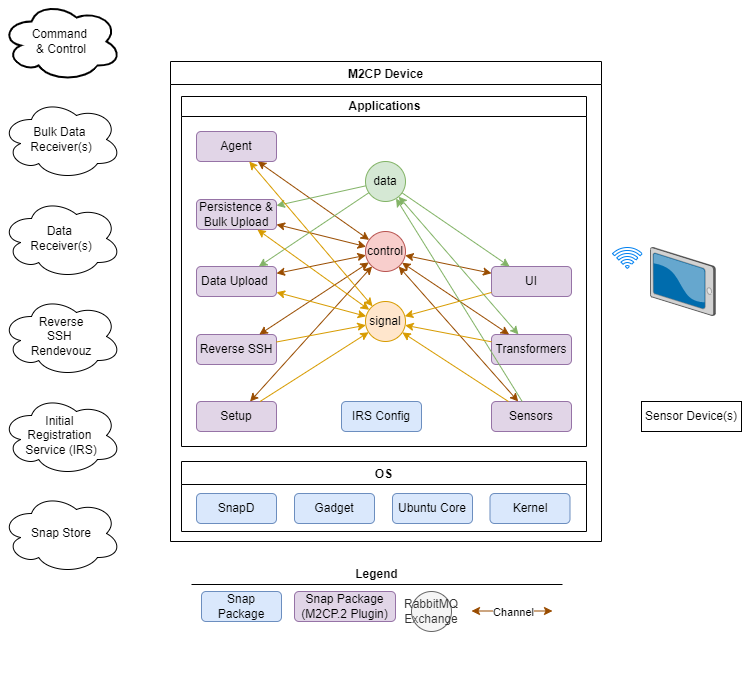

The diagram above was exported from draw.io. Its source (the exported page's mxGraphModel, read from the mxfile embedded in the PNG):
<mxGraphModel dx="2062" dy="1154" grid="1" gridSize="10" guides="1" tooltips="1" connect="1" arrows="1" fold="1" page="1" pageScale="1" pageWidth="827" pageHeight="1169" math="0" shadow="0">
  <root>
    <mxCell id="0" />
    <mxCell id="1" style="" parent="0" />
    <mxCell id="6AuXu-4H8JHGfd8C8E6M-22" value="M2CP Device" style="swimlane;horizontal=1;collapsible=0;" parent="1" vertex="1">
      <mxGeometry x="179" y="70" width="431" height="480" as="geometry" />
    </mxCell>
    <mxCell id="dNxyNK7c78bLwvsdeMH5-11" value="Applications" style="swimlane;html=1;startSize=20;horizontal=1;containerType=tree;glass=0;swimlaneLine=1;collapsible=0;" parent="6AuXu-4H8JHGfd8C8E6M-22" vertex="1">
      <mxGeometry x="11" y="35" width="405" height="350" as="geometry" />
    </mxCell>
    <mxCell id="6AuXu-4H8JHGfd8C8E6M-2" value="Data Upload&amp;nbsp;" style="rounded=1;whiteSpace=wrap;html=1;fillColor=#e1d5e7;strokeColor=#9673a6;" parent="dNxyNK7c78bLwvsdeMH5-11" vertex="1">
      <mxGeometry x="15" y="170" width="80" height="30" as="geometry" />
    </mxCell>
    <mxCell id="6AuXu-4H8JHGfd8C8E6M-5" value="Persistence &amp;amp; Bulk Upload" style="rounded=1;whiteSpace=wrap;html=1;fillColor=#e1d5e7;strokeColor=#9673a6;" parent="dNxyNK7c78bLwvsdeMH5-11" vertex="1">
      <mxGeometry x="15" y="103" width="80" height="30" as="geometry" />
    </mxCell>
    <mxCell id="6AuXu-4H8JHGfd8C8E6M-9" value="UI" style="rounded=1;whiteSpace=wrap;html=1;fillColor=#e1d5e7;strokeColor=#9673a6;" parent="dNxyNK7c78bLwvsdeMH5-11" vertex="1">
      <mxGeometry x="310" y="170" width="80" height="30" as="geometry" />
    </mxCell>
    <mxCell id="6AuXu-4H8JHGfd8C8E6M-11" value="Transformers" style="rounded=1;whiteSpace=wrap;html=1;fillColor=#e1d5e7;strokeColor=#9673a6;" parent="dNxyNK7c78bLwvsdeMH5-11" vertex="1">
      <mxGeometry x="310" y="238" width="80" height="30" as="geometry" />
    </mxCell>
    <mxCell id="6AuXu-4H8JHGfd8C8E6M-13" value="Sensors" style="rounded=1;whiteSpace=wrap;html=1;fillColor=#e1d5e7;strokeColor=#9673a6;" parent="dNxyNK7c78bLwvsdeMH5-11" vertex="1">
      <mxGeometry x="310" y="305" width="80" height="30" as="geometry" />
    </mxCell>
    <mxCell id="6AuXu-4H8JHGfd8C8E6M-15" value="Reverse SSH" style="rounded=1;whiteSpace=wrap;html=1;fillColor=#e1d5e7;strokeColor=#9673a6;" parent="dNxyNK7c78bLwvsdeMH5-11" vertex="1">
      <mxGeometry x="15" y="238" width="80" height="30" as="geometry" />
    </mxCell>
    <mxCell id="6AuXu-4H8JHGfd8C8E6M-16" value="Agent" style="rounded=1;whiteSpace=wrap;html=1;fillColor=#e1d5e7;strokeColor=#9673a6;" parent="dNxyNK7c78bLwvsdeMH5-11" vertex="1">
      <mxGeometry x="15" y="35" width="80" height="30" as="geometry" />
    </mxCell>
    <mxCell id="6AuXu-4H8JHGfd8C8E6M-18" value="Setup" style="rounded=1;whiteSpace=wrap;html=1;fillColor=#e1d5e7;strokeColor=#9673a6;" parent="dNxyNK7c78bLwvsdeMH5-11" vertex="1">
      <mxGeometry x="15" y="305" width="80" height="30" as="geometry" />
    </mxCell>
    <mxCell id="hYxFODLcWcOpBzudcFif-56" value="IRS Config" style="rounded=1;whiteSpace=wrap;html=1;fillColor=#dae8fc;strokeColor=#6c8ebf;" vertex="1" parent="dNxyNK7c78bLwvsdeMH5-11">
      <mxGeometry x="160" y="305" width="80" height="30" as="geometry" />
    </mxCell>
    <mxCell id="6AuXu-4H8JHGfd8C8E6M-23" value="OS" style="swimlane;horizontal=1;collapsible=0;" parent="6AuXu-4H8JHGfd8C8E6M-22" vertex="1">
      <mxGeometry x="11" y="400" width="405" height="70" as="geometry" />
    </mxCell>
    <mxCell id="6AuXu-4H8JHGfd8C8E6M-24" value="SnapD" style="rounded=1;whiteSpace=wrap;html=1;fillColor=#dae8fc;strokeColor=#6c8ebf;" parent="6AuXu-4H8JHGfd8C8E6M-23" vertex="1">
      <mxGeometry x="15" y="32" width="80" height="30" as="geometry" />
    </mxCell>
    <mxCell id="6AuXu-4H8JHGfd8C8E6M-25" value="Gadget" style="rounded=1;whiteSpace=wrap;html=1;fillColor=#dae8fc;strokeColor=#6c8ebf;" parent="6AuXu-4H8JHGfd8C8E6M-23" vertex="1">
      <mxGeometry x="113" y="32" width="80" height="30" as="geometry" />
    </mxCell>
    <mxCell id="6AuXu-4H8JHGfd8C8E6M-26" value="Ubuntu Core" style="rounded=1;whiteSpace=wrap;html=1;fillColor=#dae8fc;strokeColor=#6c8ebf;" parent="6AuXu-4H8JHGfd8C8E6M-23" vertex="1">
      <mxGeometry x="211" y="32" width="80" height="30" as="geometry" />
    </mxCell>
    <mxCell id="6AuXu-4H8JHGfd8C8E6M-27" value="Kernel" style="rounded=1;whiteSpace=wrap;html=1;fillColor=#dae8fc;strokeColor=#6c8ebf;" parent="6AuXu-4H8JHGfd8C8E6M-23" vertex="1">
      <mxGeometry x="308.5" y="32" width="80" height="30" as="geometry" />
    </mxCell>
    <mxCell id="6AuXu-4H8JHGfd8C8E6M-20" value="Initial &lt;br&gt;Registration &lt;br&gt;Service (IRS)" style="ellipse;shape=cloud;whiteSpace=wrap;html=1;" parent="1" vertex="1">
      <mxGeometry x="10" y="404" width="120" height="80" as="geometry" />
    </mxCell>
    <mxCell id="6AuXu-4H8JHGfd8C8E6M-30" value="Snap Store" style="ellipse;shape=cloud;whiteSpace=wrap;html=1;" parent="1" vertex="1">
      <mxGeometry x="10" y="502" width="120" height="80" as="geometry" />
    </mxCell>
    <mxCell id="6AuXu-4H8JHGfd8C8E6M-34" value="Command &lt;br&gt;&amp;amp; Control" style="ellipse;shape=cloud;whiteSpace=wrap;html=1;strokeWidth=2;" parent="1" vertex="1">
      <mxGeometry x="10" y="10" width="120" height="80" as="geometry" />
    </mxCell>
    <mxCell id="6AuXu-4H8JHGfd8C8E6M-38" value="Reverse&lt;br&gt;SSH &lt;br&gt;Rendevouz" style="ellipse;shape=cloud;whiteSpace=wrap;html=1;" parent="1" vertex="1">
      <mxGeometry x="10" y="305" width="120" height="80" as="geometry" />
    </mxCell>
    <mxCell id="6AuXu-4H8JHGfd8C8E6M-40" value="Data &lt;br&gt;Receiver(s)" style="ellipse;shape=cloud;whiteSpace=wrap;html=1;" parent="1" vertex="1">
      <mxGeometry x="10" y="207" width="120" height="80" as="geometry" />
    </mxCell>
    <mxCell id="6AuXu-4H8JHGfd8C8E6M-42" value="Bulk Data &lt;br&gt;Receiver(s)" style="ellipse;shape=cloud;whiteSpace=wrap;html=1;" parent="1" vertex="1">
      <mxGeometry x="10" y="108" width="120" height="80" as="geometry" />
    </mxCell>
    <mxCell id="6AuXu-4H8JHGfd8C8E6M-48" value="" style="verticalLabelPosition=bottom;sketch=0;aspect=fixed;html=1;verticalAlign=top;strokeColor=none;align=center;outlineConnect=0;shape=mxgraph.citrix.tablet_2;" parent="1" vertex="1">
      <mxGeometry x="659" y="256" width="64.84" height="68" as="geometry" />
    </mxCell>
    <mxCell id="6AuXu-4H8JHGfd8C8E6M-52" value="Sensor Device(s)" style="rounded=0;whiteSpace=wrap;html=1;strokeWidth=1;fillColor=#FFFFFF;" parent="1" vertex="1">
      <mxGeometry x="650" y="410" width="100" height="30" as="geometry" />
    </mxCell>
    <mxCell id="6AuXu-4H8JHGfd8C8E6M-54" value="" style="html=1;verticalLabelPosition=bottom;align=center;labelBackgroundColor=#ffffff;verticalAlign=top;strokeWidth=1;strokeColor=#0080F0;shadow=0;dashed=0;shape=mxgraph.ios7.icons.wifi;pointerEvents=1;fillColor=#FFFFFF;" parent="1" vertex="1">
      <mxGeometry x="621" y="256" width="29.7" height="21" as="geometry" />
    </mxCell>
    <mxCell id="6AuXu-4H8JHGfd8C8E6M-68" value="Legend" style="swimlane;strokeWidth=1;fillColor=#FFFFFF;swimlaneHead=0;swimlaneBody=0;horizontal=1;connectable=0;allowArrows=0;collapsible=0;" parent="1" vertex="1">
      <mxGeometry x="200" y="570" width="371" height="120" as="geometry" />
    </mxCell>
    <mxCell id="6AuXu-4H8JHGfd8C8E6M-55" value="Snap Package" style="rounded=1;whiteSpace=wrap;html=1;fillColor=#dae8fc;strokeColor=#6c8ebf;" parent="6AuXu-4H8JHGfd8C8E6M-68" vertex="1">
      <mxGeometry x="10" y="30" width="80" height="30" as="geometry" />
    </mxCell>
    <mxCell id="hYxFODLcWcOpBzudcFif-55" value="Snap Package (M2CP.2 Plugin)" style="rounded=1;whiteSpace=wrap;html=1;fillColor=#e1d5e7;strokeColor=#9673a6;" vertex="1" parent="6AuXu-4H8JHGfd8C8E6M-68">
      <mxGeometry x="103" y="30" width="101" height="30" as="geometry" />
    </mxCell>
    <mxCell id="hYxFODLcWcOpBzudcFif-43" value="RMQ.control" style="" parent="0" />
    <mxCell id="hYxFODLcWcOpBzudcFif-44" value="control" style="ellipse;whiteSpace=wrap;html=1;aspect=fixed;fillColor=#f8cecc;strokeColor=#b85450;" vertex="1" parent="hYxFODLcWcOpBzudcFif-43">
      <mxGeometry x="374" y="240" width="40" height="40" as="geometry" />
    </mxCell>
    <mxCell id="hYxFODLcWcOpBzudcFif-45" value="" style="endArrow=classic;html=1;rounded=0;strokeColor=#994C00;startArrow=classic;startFill=1;" edge="1" parent="hYxFODLcWcOpBzudcFif-43" source="hYxFODLcWcOpBzudcFif-44" target="6AuXu-4H8JHGfd8C8E6M-11">
      <mxGeometry width="50" height="50" relative="1" as="geometry">
        <mxPoint x="400" y="370" as="sourcePoint" />
        <mxPoint x="450" y="320" as="targetPoint" />
      </mxGeometry>
    </mxCell>
    <mxCell id="hYxFODLcWcOpBzudcFif-46" value="" style="endArrow=classic;html=1;rounded=0;strokeColor=#994C00;startArrow=classic;startFill=1;" edge="1" parent="hYxFODLcWcOpBzudcFif-43" source="hYxFODLcWcOpBzudcFif-44" target="6AuXu-4H8JHGfd8C8E6M-9">
      <mxGeometry width="50" height="50" relative="1" as="geometry">
        <mxPoint x="420.5785358749383" y="281.1871420944706" as="sourcePoint" />
        <mxPoint x="527.6530612244899" y="353" as="targetPoint" />
      </mxGeometry>
    </mxCell>
    <mxCell id="hYxFODLcWcOpBzudcFif-47" value="" style="endArrow=classic;html=1;rounded=0;strokeColor=#994C00;startArrow=classic;startFill=1;" edge="1" parent="hYxFODLcWcOpBzudcFif-43" source="hYxFODLcWcOpBzudcFif-44" target="6AuXu-4H8JHGfd8C8E6M-13">
      <mxGeometry width="50" height="50" relative="1" as="geometry">
        <mxPoint x="423.6186997568177" y="273.8867235367279" as="sourcePoint" />
        <mxPoint x="510" y="291.7808219178082" as="targetPoint" />
      </mxGeometry>
    </mxCell>
    <mxCell id="hYxFODLcWcOpBzudcFif-48" value="" style="endArrow=classic;html=1;rounded=0;strokeColor=#994C00;startArrow=classic;startFill=1;" edge="1" parent="hYxFODLcWcOpBzudcFif-43" source="hYxFODLcWcOpBzudcFif-44" target="6AuXu-4H8JHGfd8C8E6M-18">
      <mxGeometry width="50" height="50" relative="1" as="geometry">
        <mxPoint x="417.2125578978382" y="285.0142703384522" as="sourcePoint" />
        <mxPoint x="536.7272727272727" y="420" as="targetPoint" />
      </mxGeometry>
    </mxCell>
    <mxCell id="hYxFODLcWcOpBzudcFif-49" value="" style="endArrow=classic;html=1;rounded=0;strokeColor=#994C00;startArrow=classic;startFill=1;" edge="1" parent="hYxFODLcWcOpBzudcFif-43" source="hYxFODLcWcOpBzudcFif-44" target="6AuXu-4H8JHGfd8C8E6M-15">
      <mxGeometry width="50" height="50" relative="1" as="geometry">
        <mxPoint x="390.6207053675196" y="284.8658829249782" as="sourcePoint" />
        <mxPoint x="268.5454545454545" y="420" as="targetPoint" />
      </mxGeometry>
    </mxCell>
    <mxCell id="hYxFODLcWcOpBzudcFif-50" value="" style="endArrow=classic;html=1;rounded=0;strokeColor=#994C00;startArrow=classic;startFill=1;" edge="1" parent="hYxFODLcWcOpBzudcFif-43" source="hYxFODLcWcOpBzudcFif-44" target="6AuXu-4H8JHGfd8C8E6M-2">
      <mxGeometry width="50" height="50" relative="1" as="geometry">
        <mxPoint x="387.29806791203555" y="281.0020663754051" as="sourcePoint" />
        <mxPoint x="277.8061224489795" y="353" as="targetPoint" />
      </mxGeometry>
    </mxCell>
    <mxCell id="hYxFODLcWcOpBzudcFif-51" value="" style="endArrow=classic;html=1;rounded=0;strokeColor=#994C00;startArrow=classic;startFill=1;" edge="1" parent="hYxFODLcWcOpBzudcFif-43" source="hYxFODLcWcOpBzudcFif-44" target="6AuXu-4H8JHGfd8C8E6M-5">
      <mxGeometry width="50" height="50" relative="1" as="geometry">
        <mxPoint x="384.36115731044833" y="273.7836302429412" as="sourcePoint" />
        <mxPoint x="295" y="291.9463087248323" as="targetPoint" />
      </mxGeometry>
    </mxCell>
    <mxCell id="hYxFODLcWcOpBzudcFif-52" value="" style="endArrow=classic;html=1;rounded=0;strokeColor=#994C00;startArrow=classic;startFill=1;" edge="1" parent="hYxFODLcWcOpBzudcFif-43" source="hYxFODLcWcOpBzudcFif-44" target="6AuXu-4H8JHGfd8C8E6M-16">
      <mxGeometry width="50" height="50" relative="1" as="geometry">
        <mxPoint x="384.5867185762429" y="265.1912055188859" as="sourcePoint" />
        <mxPoint x="295" y="242.93288590604016" as="targetPoint" />
      </mxGeometry>
    </mxCell>
    <mxCell id="hYxFODLcWcOpBzudcFif-1" value="RMQ.data" style="" parent="0" />
    <mxCell id="hYxFODLcWcOpBzudcFif-23" value="data" style="ellipse;whiteSpace=wrap;html=1;aspect=fixed;fillColor=#d5e8d4;strokeColor=#82b366;" vertex="1" parent="hYxFODLcWcOpBzudcFif-1">
      <mxGeometry x="374" y="170" width="40" height="40" as="geometry" />
    </mxCell>
    <mxCell id="hYxFODLcWcOpBzudcFif-24" value="" style="endArrow=none;html=1;rounded=0;startArrow=classic;startFill=1;endFill=0;fillColor=#d5e8d4;strokeColor=#82b366;" edge="1" parent="hYxFODLcWcOpBzudcFif-1" source="6AuXu-4H8JHGfd8C8E6M-9" target="hYxFODLcWcOpBzudcFif-23">
      <mxGeometry width="50" height="50" relative="1" as="geometry">
        <mxPoint x="400" y="370" as="sourcePoint" />
        <mxPoint x="450" y="320" as="targetPoint" />
      </mxGeometry>
    </mxCell>
    <mxCell id="hYxFODLcWcOpBzudcFif-25" value="" style="endArrow=classic;html=1;rounded=0;startArrow=classic;startFill=1;fillColor=#d5e8d4;strokeColor=#82b366;" edge="1" parent="hYxFODLcWcOpBzudcFif-1" source="6AuXu-4H8JHGfd8C8E6M-11" target="hYxFODLcWcOpBzudcFif-23">
      <mxGeometry width="50" height="50" relative="1" as="geometry">
        <mxPoint x="520" y="285" as="sourcePoint" />
        <mxPoint x="427.8885438199984" y="238.9442719099992" as="targetPoint" />
      </mxGeometry>
    </mxCell>
    <mxCell id="hYxFODLcWcOpBzudcFif-27" value="" style="endArrow=classic;html=1;rounded=0;fillColor=#d5e8d4;strokeColor=#82b366;" edge="1" parent="hYxFODLcWcOpBzudcFif-1" source="6AuXu-4H8JHGfd8C8E6M-13" target="hYxFODLcWcOpBzudcFif-23">
      <mxGeometry width="50" height="50" relative="1" as="geometry">
        <mxPoint x="400" y="370" as="sourcePoint" />
        <mxPoint x="450" y="320" as="targetPoint" />
      </mxGeometry>
    </mxCell>
    <mxCell id="hYxFODLcWcOpBzudcFif-28" value="" style="endArrow=classic;html=1;rounded=0;fillColor=#d5e8d4;strokeColor=#82b366;" edge="1" parent="hYxFODLcWcOpBzudcFif-1" source="hYxFODLcWcOpBzudcFif-23" target="6AuXu-4H8JHGfd8C8E6M-2">
      <mxGeometry width="50" height="50" relative="1" as="geometry">
        <mxPoint x="400" y="370" as="sourcePoint" />
        <mxPoint x="450" y="320" as="targetPoint" />
      </mxGeometry>
    </mxCell>
    <mxCell id="hYxFODLcWcOpBzudcFif-29" value="" style="endArrow=classic;html=1;rounded=0;fillColor=#d5e8d4;strokeColor=#82b366;" edge="1" parent="hYxFODLcWcOpBzudcFif-1" source="hYxFODLcWcOpBzudcFif-23" target="6AuXu-4H8JHGfd8C8E6M-5">
      <mxGeometry width="50" height="50" relative="1" as="geometry">
        <mxPoint x="400" y="370" as="sourcePoint" />
        <mxPoint x="450" y="320" as="targetPoint" />
      </mxGeometry>
    </mxCell>
    <mxCell id="hYxFODLcWcOpBzudcFif-32" value="RMQ.signal" style="" parent="0" />
    <mxCell id="hYxFODLcWcOpBzudcFif-33" value="signal" style="ellipse;whiteSpace=wrap;html=1;aspect=fixed;strokeColor=#d79b00;fillColor=#ffe6cc;" vertex="1" parent="hYxFODLcWcOpBzudcFif-32">
      <mxGeometry x="374" y="310" width="40" height="40" as="geometry" />
    </mxCell>
    <mxCell id="hYxFODLcWcOpBzudcFif-34" value="" style="endArrow=classic;html=1;rounded=0;strokeColor=#d79b00;fillColor=#ffe6cc;" edge="1" parent="hYxFODLcWcOpBzudcFif-32" source="6AuXu-4H8JHGfd8C8E6M-13" target="hYxFODLcWcOpBzudcFif-33">
      <mxGeometry width="50" height="50" relative="1" as="geometry">
        <mxPoint x="400" y="370" as="sourcePoint" />
        <mxPoint x="450" y="320" as="targetPoint" />
      </mxGeometry>
    </mxCell>
    <mxCell id="hYxFODLcWcOpBzudcFif-35" value="" style="endArrow=classic;html=1;rounded=0;strokeColor=#d79b00;fillColor=#ffe6cc;" edge="1" parent="hYxFODLcWcOpBzudcFif-32" source="6AuXu-4H8JHGfd8C8E6M-11" target="hYxFODLcWcOpBzudcFif-33">
      <mxGeometry width="50" height="50" relative="1" as="geometry">
        <mxPoint x="529.1428571428571" y="420" as="sourcePoint" />
        <mxPoint x="420.2370126584178" y="341.67730362420457" as="targetPoint" />
      </mxGeometry>
    </mxCell>
    <mxCell id="hYxFODLcWcOpBzudcFif-36" value="" style="endArrow=classic;html=1;rounded=0;strokeColor=#d79b00;fillColor=#ffe6cc;" edge="1" parent="hYxFODLcWcOpBzudcFif-32" source="6AuXu-4H8JHGfd8C8E6M-9" target="hYxFODLcWcOpBzudcFif-33">
      <mxGeometry width="50" height="50" relative="1" as="geometry">
        <mxPoint x="510" y="357.5890410958905" as="sourcePoint" />
        <mxPoint x="423.3551580751007" y="335.0376438825606" as="targetPoint" />
      </mxGeometry>
    </mxCell>
    <mxCell id="hYxFODLcWcOpBzudcFif-37" value="" style="endArrow=classic;html=1;rounded=0;strokeColor=#d79b00;fillColor=#ffe6cc;startArrow=classic;startFill=1;" edge="1" parent="hYxFODLcWcOpBzudcFif-32" source="6AuXu-4H8JHGfd8C8E6M-2" target="hYxFODLcWcOpBzudcFif-33">
      <mxGeometry width="50" height="50" relative="1" as="geometry">
        <mxPoint x="510" y="308.2191780821918" as="sourcePoint" />
        <mxPoint x="350" y="370" as="targetPoint" />
      </mxGeometry>
    </mxCell>
    <mxCell id="hYxFODLcWcOpBzudcFif-38" value="" style="endArrow=classic;html=1;rounded=0;strokeColor=#d79b00;fillColor=#ffe6cc;" edge="1" parent="hYxFODLcWcOpBzudcFif-32" source="6AuXu-4H8JHGfd8C8E6M-15" target="hYxFODLcWcOpBzudcFif-33">
      <mxGeometry width="50" height="50" relative="1" as="geometry">
        <mxPoint x="295" y="308.0536912751679" as="sourcePoint" />
        <mxPoint x="384.3934638695098" y="326.05237527574036" as="targetPoint" />
      </mxGeometry>
    </mxCell>
    <mxCell id="hYxFODLcWcOpBzudcFif-39" value="" style="endArrow=classic;html=1;rounded=0;strokeColor=#d79b00;fillColor=#ffe6cc;" edge="1" parent="hYxFODLcWcOpBzudcFif-32" source="6AuXu-4H8JHGfd8C8E6M-18" target="hYxFODLcWcOpBzudcFif-33">
      <mxGeometry width="50" height="50" relative="1" as="geometry">
        <mxPoint x="295" y="357.7986577181209" as="sourcePoint" />
        <mxPoint x="384.6203198546034" y="334.94246876191323" as="targetPoint" />
      </mxGeometry>
    </mxCell>
    <mxCell id="hYxFODLcWcOpBzudcFif-40" value="" style="endArrow=classic;html=1;rounded=0;strokeColor=#d79b00;fillColor=#ffe6cc;startArrow=classic;startFill=1;" edge="1" parent="hYxFODLcWcOpBzudcFif-32" source="6AuXu-4H8JHGfd8C8E6M-5" target="hYxFODLcWcOpBzudcFif-33">
      <mxGeometry width="50" height="50" relative="1" as="geometry">
        <mxPoint x="276.2857142857142" y="420" as="sourcePoint" />
        <mxPoint x="387.65152551979463" y="341.5207370498092" as="targetPoint" />
      </mxGeometry>
    </mxCell>
    <mxCell id="hYxFODLcWcOpBzudcFif-41" value="" style="endArrow=classic;html=1;rounded=0;strokeColor=#d79b00;fillColor=#ffe6cc;startArrow=classic;startFill=1;" edge="1" parent="hYxFODLcWcOpBzudcFif-32" source="6AuXu-4H8JHGfd8C8E6M-16" target="hYxFODLcWcOpBzudcFif-33">
      <mxGeometry width="50" height="50" relative="1" as="geometry">
        <mxPoint x="278.0412371134021" y="248" as="sourcePoint" />
        <mxPoint x="387.2388421483447" y="319.08837374758014" as="targetPoint" />
      </mxGeometry>
    </mxCell>
    <mxCell id="hYxFODLcWcOpBzudcFif-58" value="RMQ legend" parent="0" />
    <mxCell id="hYxFODLcWcOpBzudcFif-60" value="RabbitMQ&lt;br&gt;Exchange" style="ellipse;whiteSpace=wrap;html=1;aspect=fixed;fillColor=#f5f5f5;fontColor=#333333;strokeColor=#666666;" vertex="1" parent="hYxFODLcWcOpBzudcFif-58">
      <mxGeometry x="420" y="600" width="40" height="40" as="geometry" />
    </mxCell>
    <mxCell id="hYxFODLcWcOpBzudcFif-88" value="" style="endArrow=classic;startArrow=classic;html=1;rounded=0;strokeColor=#994C00;" edge="1" parent="hYxFODLcWcOpBzudcFif-58">
      <mxGeometry width="50" height="50" relative="1" as="geometry">
        <mxPoint x="480" y="619.5" as="sourcePoint" />
        <mxPoint x="561" y="619.5" as="targetPoint" />
      </mxGeometry>
    </mxCell>
    <mxCell id="hYxFODLcWcOpBzudcFif-89" value="Channel" style="edgeLabel;html=1;align=center;verticalAlign=middle;resizable=0;points=[];" vertex="1" connectable="0" parent="hYxFODLcWcOpBzudcFif-88">
      <mxGeometry x="0.257" y="-1" relative="1" as="geometry">
        <mxPoint x="-10" as="offset" />
      </mxGeometry>
    </mxCell>
  </root>
</mxGraphModel>